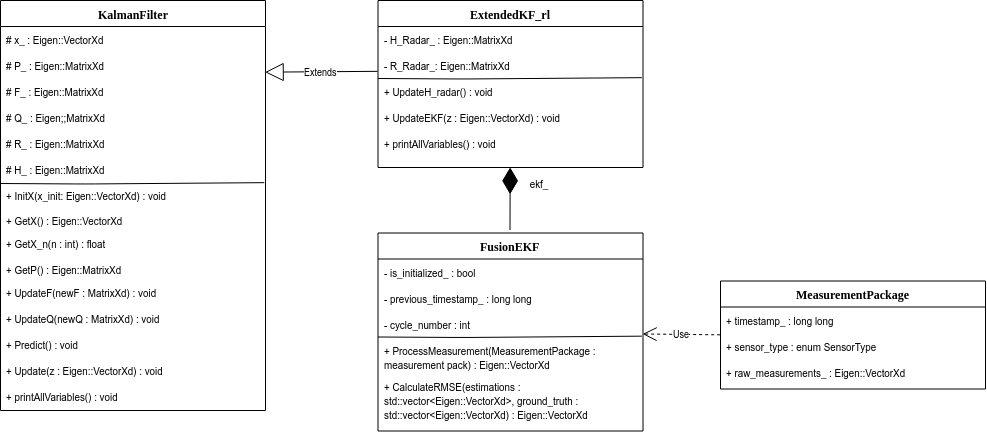

The diagram above was exported from draw.io. Its source (the exported page's mxGraphModel, read from the mxfile embedded in the PNG):
<mxGraphModel dx="1162" dy="-175" grid="1" gridSize="10" guides="1" tooltips="1" connect="1" arrows="1" fold="1" page="1" pageScale="1" pageWidth="1100" pageHeight="850" background="#ffffff" math="0" shadow="0">
  <root>
    <mxCell id="0" />
    <mxCell id="1" parent="0" />
    <mxCell id="fC-ehhUdQAdyZvASS6Ks-1" value="KalmanFilter" style="swimlane;html=1;fontStyle=1;align=center;verticalAlign=top;childLayout=stackLayout;horizontal=1;startSize=26;horizontalStack=0;resizeParent=1;resizeLast=0;collapsible=1;marginBottom=0;swimlaneFillColor=#ffffff;rounded=0;shadow=0;comic=0;labelBackgroundColor=none;strokeColor=#000000;strokeWidth=1;fillColor=none;fontFamily=Verdana;fontSize=12;fontColor=#000000;" vertex="1" parent="1">
      <mxGeometry x="50" y="879" width="265" height="410" as="geometry">
        <mxRectangle x="115" y="950" width="100" height="26" as="alternateBounds" />
      </mxGeometry>
    </mxCell>
    <mxCell id="fC-ehhUdQAdyZvASS6Ks-2" value="# x_ : Eigen::VectorXd" style="text;html=1;strokeColor=none;fillColor=none;align=left;verticalAlign=top;spacingLeft=4;spacingRight=4;whiteSpace=wrap;overflow=hidden;rotatable=0;points=[[0,0.5],[1,0.5]];portConstraint=eastwest;" vertex="1" parent="fC-ehhUdQAdyZvASS6Ks-1">
      <mxGeometry y="26" width="265" height="26" as="geometry" />
    </mxCell>
    <mxCell id="fC-ehhUdQAdyZvASS6Ks-3" value="# P_ : Eigen::MatrixXd" style="text;html=1;strokeColor=none;fillColor=none;align=left;verticalAlign=top;spacingLeft=4;spacingRight=4;whiteSpace=wrap;overflow=hidden;rotatable=0;points=[[0,0.5],[1,0.5]];portConstraint=eastwest;" vertex="1" parent="fC-ehhUdQAdyZvASS6Ks-1">
      <mxGeometry y="52" width="265" height="26" as="geometry" />
    </mxCell>
    <mxCell id="fC-ehhUdQAdyZvASS6Ks-4" value="# F_ : Eigen::MatrixXd" style="text;html=1;strokeColor=none;fillColor=none;align=left;verticalAlign=top;spacingLeft=4;spacingRight=4;whiteSpace=wrap;overflow=hidden;rotatable=0;points=[[0,0.5],[1,0.5]];portConstraint=eastwest;" vertex="1" parent="fC-ehhUdQAdyZvASS6Ks-1">
      <mxGeometry y="78" width="265" height="26" as="geometry" />
    </mxCell>
    <mxCell id="fC-ehhUdQAdyZvASS6Ks-7" value="# Q_ : Eigen;;MatrixXd" style="text;html=1;strokeColor=none;fillColor=none;align=left;verticalAlign=top;spacingLeft=4;spacingRight=4;whiteSpace=wrap;overflow=hidden;rotatable=0;points=[[0,0.5],[1,0.5]];portConstraint=eastwest;" vertex="1" parent="fC-ehhUdQAdyZvASS6Ks-1">
      <mxGeometry y="104" width="265" height="26" as="geometry" />
    </mxCell>
    <mxCell id="fC-ehhUdQAdyZvASS6Ks-8" value="# R_ : Eigen::MatrixXd" style="text;html=1;strokeColor=none;fillColor=none;align=left;verticalAlign=top;spacingLeft=4;spacingRight=4;whiteSpace=wrap;overflow=hidden;rotatable=0;points=[[0,0.5],[1,0.5]];portConstraint=eastwest;" vertex="1" parent="fC-ehhUdQAdyZvASS6Ks-1">
      <mxGeometry y="130" width="265" height="26" as="geometry" />
    </mxCell>
    <mxCell id="fC-ehhUdQAdyZvASS6Ks-10" value="" style="endArrow=none;html=1;entryX=0.996;entryY=0.923;entryDx=0;entryDy=0;entryPerimeter=0;" edge="1" parent="fC-ehhUdQAdyZvASS6Ks-1">
      <mxGeometry width="50" height="50" relative="1" as="geometry">
        <mxPoint y="183" as="sourcePoint" />
        <mxPoint x="263.8333333333335" y="182.16666666666674" as="targetPoint" />
        <Array as="points">
          <mxPoint x="85" y="183.5" />
        </Array>
      </mxGeometry>
    </mxCell>
    <mxCell id="fC-ehhUdQAdyZvASS6Ks-14" value="# H_ : Eigen::MatrixXd" style="text;html=1;strokeColor=none;fillColor=none;align=left;verticalAlign=top;spacingLeft=4;spacingRight=4;whiteSpace=wrap;overflow=hidden;rotatable=0;points=[[0,0.5],[1,0.5]];portConstraint=eastwest;" vertex="1" parent="fC-ehhUdQAdyZvASS6Ks-1">
      <mxGeometry y="156" width="265" height="26" as="geometry" />
    </mxCell>
    <mxCell id="fC-ehhUdQAdyZvASS6Ks-16" value="+ GetX() : Eigen::VectorXd" style="text;html=1;strokeColor=none;fillColor=none;align=left;verticalAlign=top;spacingLeft=4;spacingRight=4;whiteSpace=wrap;overflow=hidden;rotatable=0;points=[[0,0.5],[1,0.5]];portConstraint=eastwest;" vertex="1" parent="1">
      <mxGeometry x="50" y="1086" width="265" height="26" as="geometry" />
    </mxCell>
    <mxCell id="fC-ehhUdQAdyZvASS6Ks-17" value="+ GetX_n(n : int) : float" style="text;html=1;strokeColor=none;fillColor=none;align=left;verticalAlign=top;spacingLeft=4;spacingRight=4;whiteSpace=wrap;overflow=hidden;rotatable=0;points=[[0,0.5],[1,0.5]];portConstraint=eastwest;" vertex="1" parent="1">
      <mxGeometry x="50" y="1109" width="265" height="26" as="geometry" />
    </mxCell>
    <mxCell id="fC-ehhUdQAdyZvASS6Ks-19" value="+ GetP() : Eigen::MatrixXd" style="text;html=1;strokeColor=none;fillColor=none;align=left;verticalAlign=top;spacingLeft=4;spacingRight=4;whiteSpace=wrap;overflow=hidden;rotatable=0;points=[[0,0.5],[1,0.5]];portConstraint=eastwest;" vertex="1" parent="1">
      <mxGeometry x="50" y="1135" width="265" height="26" as="geometry" />
    </mxCell>
    <mxCell id="fC-ehhUdQAdyZvASS6Ks-20" value="+ UpdateF(newF : MatrixXd) : void" style="text;html=1;strokeColor=none;fillColor=none;align=left;verticalAlign=top;spacingLeft=4;spacingRight=4;whiteSpace=wrap;overflow=hidden;rotatable=0;points=[[0,0.5],[1,0.5]];portConstraint=eastwest;" vertex="1" parent="1">
      <mxGeometry x="50" y="1158" width="265" height="26" as="geometry" />
    </mxCell>
    <mxCell id="fC-ehhUdQAdyZvASS6Ks-21" value="+ UpdateQ(newQ : MatrixXd) : void" style="text;html=1;strokeColor=none;fillColor=none;align=left;verticalAlign=top;spacingLeft=4;spacingRight=4;whiteSpace=wrap;overflow=hidden;rotatable=0;points=[[0,0.5],[1,0.5]];portConstraint=eastwest;" vertex="1" parent="1">
      <mxGeometry x="50" y="1184" width="265" height="26" as="geometry" />
    </mxCell>
    <mxCell id="fC-ehhUdQAdyZvASS6Ks-22" value="+ printAllVariables() : void" style="text;html=1;strokeColor=none;fillColor=none;align=left;verticalAlign=top;spacingLeft=4;spacingRight=4;whiteSpace=wrap;overflow=hidden;rotatable=0;points=[[0,0.5],[1,0.5]];portConstraint=eastwest;" vertex="1" parent="1">
      <mxGeometry x="50" y="1262" width="265" height="26" as="geometry" />
    </mxCell>
    <mxCell id="fC-ehhUdQAdyZvASS6Ks-23" value="+ InitX(x_init: Eigen::VectorXd) : void" style="text;html=1;strokeColor=none;fillColor=none;align=left;verticalAlign=top;spacingLeft=4;spacingRight=4;whiteSpace=wrap;overflow=hidden;rotatable=0;points=[[0,0.5],[1,0.5]];portConstraint=eastwest;" vertex="1" parent="1">
      <mxGeometry x="50" y="1061" width="265" height="26" as="geometry" />
    </mxCell>
    <mxCell id="fC-ehhUdQAdyZvASS6Ks-24" value="+ Predict() : void" style="text;html=1;strokeColor=none;fillColor=none;align=left;verticalAlign=top;spacingLeft=4;spacingRight=4;whiteSpace=wrap;overflow=hidden;rotatable=0;points=[[0,0.5],[1,0.5]];portConstraint=eastwest;" vertex="1" parent="1">
      <mxGeometry x="50" y="1210" width="265" height="26" as="geometry" />
    </mxCell>
    <mxCell id="fC-ehhUdQAdyZvASS6Ks-25" value="+ Update(z : Eigen::VectorXd) : void" style="text;html=1;strokeColor=none;fillColor=none;align=left;verticalAlign=top;spacingLeft=4;spacingRight=4;whiteSpace=wrap;overflow=hidden;rotatable=0;points=[[0,0.5],[1,0.5]];portConstraint=eastwest;" vertex="1" parent="1">
      <mxGeometry x="50" y="1236" width="265" height="26" as="geometry" />
    </mxCell>
    <mxCell id="fC-ehhUdQAdyZvASS6Ks-26" value="ExtendedKF_rl" style="swimlane;html=1;fontStyle=1;align=center;verticalAlign=top;childLayout=stackLayout;horizontal=1;startSize=26;horizontalStack=0;resizeParent=1;resizeLast=0;collapsible=1;marginBottom=0;swimlaneFillColor=#ffffff;rounded=0;shadow=0;comic=0;labelBackgroundColor=none;strokeColor=#000000;strokeWidth=1;fillColor=none;fontFamily=Verdana;fontSize=12;fontColor=#000000;" vertex="1" parent="1">
      <mxGeometry x="427.5" y="879" width="265" height="167" as="geometry">
        <mxRectangle x="115" y="950" width="100" height="26" as="alternateBounds" />
      </mxGeometry>
    </mxCell>
    <mxCell id="fC-ehhUdQAdyZvASS6Ks-27" value="- H_Radar_ : Eigen::MatrixXd" style="text;html=1;strokeColor=none;fillColor=none;align=left;verticalAlign=top;spacingLeft=4;spacingRight=4;whiteSpace=wrap;overflow=hidden;rotatable=0;points=[[0,0.5],[1,0.5]];portConstraint=eastwest;" vertex="1" parent="fC-ehhUdQAdyZvASS6Ks-26">
      <mxGeometry y="26" width="265" height="26" as="geometry" />
    </mxCell>
    <mxCell id="fC-ehhUdQAdyZvASS6Ks-28" value="- R_Radar_: Eigen::MatrixXd&amp;nbsp;" style="text;html=1;strokeColor=none;fillColor=none;align=left;verticalAlign=top;spacingLeft=4;spacingRight=4;whiteSpace=wrap;overflow=hidden;rotatable=0;points=[[0,0.5],[1,0.5]];portConstraint=eastwest;" vertex="1" parent="fC-ehhUdQAdyZvASS6Ks-26">
      <mxGeometry y="52" width="265" height="26" as="geometry" />
    </mxCell>
    <mxCell id="fC-ehhUdQAdyZvASS6Ks-32" value="" style="endArrow=none;html=1;entryX=0.996;entryY=0.923;entryDx=0;entryDy=0;entryPerimeter=0;" edge="1" parent="fC-ehhUdQAdyZvASS6Ks-26">
      <mxGeometry width="50" height="50" relative="1" as="geometry">
        <mxPoint y="78" as="sourcePoint" />
        <mxPoint x="263.8333333333335" y="77.16666666666674" as="targetPoint" />
        <Array as="points">
          <mxPoint x="85" y="78.5" />
        </Array>
      </mxGeometry>
    </mxCell>
    <mxCell id="fC-ehhUdQAdyZvASS6Ks-38" value="+ UpdateH_radar() : void" style="text;html=1;strokeColor=none;fillColor=none;align=left;verticalAlign=top;spacingLeft=4;spacingRight=4;whiteSpace=wrap;overflow=hidden;rotatable=0;points=[[0,0.5],[1,0.5]];portConstraint=eastwest;" vertex="1" parent="fC-ehhUdQAdyZvASS6Ks-26">
      <mxGeometry y="78" width="265" height="26" as="geometry" />
    </mxCell>
    <mxCell id="fC-ehhUdQAdyZvASS6Ks-42" value="+ UpdateEKF(z : Eigen::VectorXd) : void" style="text;html=1;strokeColor=none;fillColor=none;align=left;verticalAlign=top;spacingLeft=4;spacingRight=4;whiteSpace=wrap;overflow=hidden;rotatable=0;points=[[0,0.5],[1,0.5]];portConstraint=eastwest;" vertex="1" parent="fC-ehhUdQAdyZvASS6Ks-26">
      <mxGeometry y="104" width="265" height="26" as="geometry" />
    </mxCell>
    <mxCell id="fC-ehhUdQAdyZvASS6Ks-39" value="+ printAllVariables() : void" style="text;html=1;strokeColor=none;fillColor=none;align=left;verticalAlign=top;spacingLeft=4;spacingRight=4;whiteSpace=wrap;overflow=hidden;rotatable=0;points=[[0,0.5],[1,0.5]];portConstraint=eastwest;" vertex="1" parent="fC-ehhUdQAdyZvASS6Ks-26">
      <mxGeometry y="130" width="265" height="26" as="geometry" />
    </mxCell>
    <mxCell id="fC-ehhUdQAdyZvASS6Ks-44" value="Extends" style="endArrow=block;endSize=16;endFill=0;html=1;exitX=0;exitY=0.5;exitDx=0;exitDy=0;entryX=1;entryY=0.5;entryDx=0;entryDy=0;" edge="1" parent="1">
      <mxGeometry width="160" relative="1" as="geometry">
        <mxPoint x="427.16666666666674" y="949.8333333333335" as="sourcePoint" />
        <mxPoint x="314.66666666666674" y="950.6666666666667" as="targetPoint" />
      </mxGeometry>
    </mxCell>
    <mxCell id="fC-ehhUdQAdyZvASS6Ks-45" value="FusionEKF" style="swimlane;html=1;fontStyle=1;align=center;verticalAlign=top;childLayout=stackLayout;horizontal=1;startSize=26;horizontalStack=0;resizeParent=1;resizeLast=0;collapsible=1;marginBottom=0;swimlaneFillColor=#ffffff;rounded=0;shadow=0;comic=0;labelBackgroundColor=none;strokeColor=#000000;strokeWidth=1;fillColor=none;fontFamily=Verdana;fontSize=12;fontColor=#000000;" vertex="1" parent="1">
      <mxGeometry x="427.5" y="1111.5" width="265" height="198" as="geometry">
        <mxRectangle x="115" y="950" width="100" height="26" as="alternateBounds" />
      </mxGeometry>
    </mxCell>
    <mxCell id="fC-ehhUdQAdyZvASS6Ks-46" value="- is_initialized_ : bool" style="text;html=1;strokeColor=none;fillColor=none;align=left;verticalAlign=top;spacingLeft=4;spacingRight=4;whiteSpace=wrap;overflow=hidden;rotatable=0;points=[[0,0.5],[1,0.5]];portConstraint=eastwest;" vertex="1" parent="fC-ehhUdQAdyZvASS6Ks-45">
      <mxGeometry y="26" width="265" height="26" as="geometry" />
    </mxCell>
    <mxCell id="fC-ehhUdQAdyZvASS6Ks-47" value="- previous_timestamp_ : long long" style="text;html=1;strokeColor=none;fillColor=none;align=left;verticalAlign=top;spacingLeft=4;spacingRight=4;whiteSpace=wrap;overflow=hidden;rotatable=0;points=[[0,0.5],[1,0.5]];portConstraint=eastwest;" vertex="1" parent="fC-ehhUdQAdyZvASS6Ks-45">
      <mxGeometry y="52" width="265" height="26" as="geometry" />
    </mxCell>
    <mxCell id="fC-ehhUdQAdyZvASS6Ks-49" value="- cycle_number : int" style="text;html=1;strokeColor=none;fillColor=none;align=left;verticalAlign=top;spacingLeft=4;spacingRight=4;whiteSpace=wrap;overflow=hidden;rotatable=0;points=[[0,0.5],[1,0.5]];portConstraint=eastwest;" vertex="1" parent="fC-ehhUdQAdyZvASS6Ks-45">
      <mxGeometry y="78" width="265" height="26" as="geometry" />
    </mxCell>
    <mxCell id="fC-ehhUdQAdyZvASS6Ks-48" value="" style="endArrow=none;html=1;entryX=0.996;entryY=0.923;entryDx=0;entryDy=0;entryPerimeter=0;" edge="1" parent="fC-ehhUdQAdyZvASS6Ks-45">
      <mxGeometry width="50" height="50" relative="1" as="geometry">
        <mxPoint y="104" as="sourcePoint" />
        <mxPoint x="263.8333333333335" y="103.16666666666674" as="targetPoint" />
        <Array as="points">
          <mxPoint x="85" y="104.5" />
        </Array>
      </mxGeometry>
    </mxCell>
    <mxCell id="fC-ehhUdQAdyZvASS6Ks-50" value="+ ProcessMeasurement(MeasurementPackage : measurement pack) : Eigen::VectorXd" style="text;html=1;strokeColor=none;fillColor=none;align=left;verticalAlign=top;spacingLeft=4;spacingRight=4;whiteSpace=wrap;overflow=hidden;rotatable=0;points=[[0,0.5],[1,0.5]];portConstraint=eastwest;" vertex="1" parent="fC-ehhUdQAdyZvASS6Ks-45">
      <mxGeometry y="104" width="265" height="36" as="geometry" />
    </mxCell>
    <mxCell id="fC-ehhUdQAdyZvASS6Ks-52" value="+ CalculateRMSE(estimations : std::vector&amp;lt;Eigen::VectorXd&amp;gt;, ground_truth : std::vector&amp;lt;Eigen::VectorXd) : Eigen::VectorXd" style="text;html=1;strokeColor=none;fillColor=none;align=left;verticalAlign=top;spacingLeft=4;spacingRight=4;whiteSpace=wrap;overflow=hidden;rotatable=0;points=[[0,0.5],[1,0.5]];portConstraint=eastwest;" vertex="1" parent="fC-ehhUdQAdyZvASS6Ks-45">
      <mxGeometry y="140" width="265" height="50" as="geometry" />
    </mxCell>
    <mxCell id="fC-ehhUdQAdyZvASS6Ks-54" value="" style="endArrow=diamondThin;endFill=1;endSize=24;html=1;entryX=0.5;entryY=1;entryDx=0;entryDy=0;" edge="1" parent="1" target="fC-ehhUdQAdyZvASS6Ks-26">
      <mxGeometry width="160" relative="1" as="geometry">
        <mxPoint x="559.5" y="1108.5" as="sourcePoint" />
        <mxPoint x="7.5" y="1428.5" as="targetPoint" />
      </mxGeometry>
    </mxCell>
    <mxCell id="fC-ehhUdQAdyZvASS6Ks-55" value="ekf_" style="text;html=1;strokeColor=none;fillColor=none;align=center;verticalAlign=middle;whiteSpace=wrap;rounded=0;" vertex="1" parent="1">
      <mxGeometry x="577.5" y="1051.5" width="20" height="20" as="geometry" />
    </mxCell>
    <mxCell id="fC-ehhUdQAdyZvASS6Ks-56" value="MeasurementPackage" style="swimlane;html=1;fontStyle=1;align=center;verticalAlign=top;childLayout=stackLayout;horizontal=1;startSize=26;horizontalStack=0;resizeParent=1;resizeLast=0;collapsible=1;marginBottom=0;swimlaneFillColor=#ffffff;rounded=0;shadow=0;comic=0;labelBackgroundColor=none;strokeColor=#000000;strokeWidth=1;fillColor=none;fontFamily=Verdana;fontSize=12;fontColor=#000000;" vertex="1" parent="1">
      <mxGeometry x="770" y="1159.5" width="265" height="108" as="geometry">
        <mxRectangle x="115" y="950" width="100" height="26" as="alternateBounds" />
      </mxGeometry>
    </mxCell>
    <mxCell id="fC-ehhUdQAdyZvASS6Ks-57" value="+ timestamp_ : long long" style="text;html=1;strokeColor=none;fillColor=none;align=left;verticalAlign=top;spacingLeft=4;spacingRight=4;whiteSpace=wrap;overflow=hidden;rotatable=0;points=[[0,0.5],[1,0.5]];portConstraint=eastwest;" vertex="1" parent="fC-ehhUdQAdyZvASS6Ks-56">
      <mxGeometry y="26" width="265" height="26" as="geometry" />
    </mxCell>
    <mxCell id="fC-ehhUdQAdyZvASS6Ks-58" value="+ sensor_type : enum SensorType" style="text;html=1;strokeColor=none;fillColor=none;align=left;verticalAlign=top;spacingLeft=4;spacingRight=4;whiteSpace=wrap;overflow=hidden;rotatable=0;points=[[0,0.5],[1,0.5]];portConstraint=eastwest;" vertex="1" parent="fC-ehhUdQAdyZvASS6Ks-56">
      <mxGeometry y="52" width="265" height="26" as="geometry" />
    </mxCell>
    <mxCell id="fC-ehhUdQAdyZvASS6Ks-59" value="+ raw_measurements_ : Eigen::VectorXd" style="text;html=1;strokeColor=none;fillColor=none;align=left;verticalAlign=top;spacingLeft=4;spacingRight=4;whiteSpace=wrap;overflow=hidden;rotatable=0;points=[[0,0.5],[1,0.5]];portConstraint=eastwest;" vertex="1" parent="fC-ehhUdQAdyZvASS6Ks-56">
      <mxGeometry y="78" width="265" height="26" as="geometry" />
    </mxCell>
    <mxCell id="fC-ehhUdQAdyZvASS6Ks-63" value="Use" style="endArrow=open;endSize=12;dashed=1;html=1;entryX=0.999;entryY=-0.083;entryDx=0;entryDy=0;entryPerimeter=0;exitX=-0.001;exitY=0.071;exitDx=0;exitDy=0;exitPerimeter=0;" edge="1" parent="1" source="fC-ehhUdQAdyZvASS6Ks-58" target="fC-ehhUdQAdyZvASS6Ks-50">
      <mxGeometry width="160" relative="1" as="geometry">
        <mxPoint x="50" y="1330" as="sourcePoint" />
        <mxPoint x="210" y="1330" as="targetPoint" />
      </mxGeometry>
    </mxCell>
  </root>
</mxGraphModel>